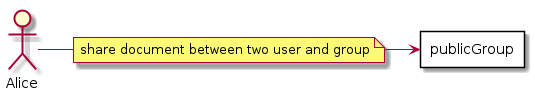

The diagram above was rendered by PlantUML. Its source (embedded in the PNG):
@startuml

note "share document between two user and group" as Note

actor Alice

rectangle publicGroup {
}


Alice -right- Note
Note -right-> publicGroup

@enduml